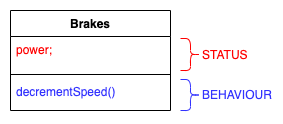

The diagram above was exported from draw.io. Its source (the exported page's mxGraphModel, read from the mxfile embedded in the PNG):
<mxGraphModel dx="694" dy="430" grid="1" gridSize="10" guides="1" tooltips="1" connect="1" arrows="1" fold="1" page="1" pageScale="1" pageWidth="827" pageHeight="1169" math="0" shadow="0">
  <root>
    <mxCell id="0" />
    <mxCell id="1" parent="0" />
    <mxCell id="2" value="Brakes" style="swimlane;fontStyle=1;align=center;verticalAlign=top;childLayout=stackLayout;horizontal=1;startSize=26;horizontalStack=0;resizeParent=1;resizeParentMax=0;resizeLast=0;collapsible=1;marginBottom=0;" vertex="1" parent="1">
      <mxGeometry x="100" y="720" width="160" height="100" as="geometry" />
    </mxCell>
    <mxCell id="3" value="power;" style="text;strokeColor=none;fillColor=none;align=left;verticalAlign=top;spacingLeft=4;spacingRight=4;overflow=hidden;rotatable=0;points=[[0,0.5],[1,0.5]];portConstraint=eastwest;fontColor=#FF0000;" vertex="1" parent="2">
      <mxGeometry y="26" width="160" height="34" as="geometry" />
    </mxCell>
    <mxCell id="4" value="" style="line;strokeWidth=1;fillColor=none;align=left;verticalAlign=middle;spacingTop=-1;spacingLeft=3;spacingRight=3;rotatable=0;labelPosition=right;points=[];portConstraint=eastwest;fontColor=#3333FF;" vertex="1" parent="2">
      <mxGeometry y="60" width="160" height="8" as="geometry" />
    </mxCell>
    <mxCell id="5" value="decrementSpeed()" style="text;strokeColor=none;fillColor=none;align=left;verticalAlign=top;spacingLeft=4;spacingRight=4;overflow=hidden;rotatable=0;points=[[0,0.5],[1,0.5]];portConstraint=eastwest;fontColor=#3333FF;" vertex="1" parent="2">
      <mxGeometry y="68" width="160" height="32" as="geometry" />
    </mxCell>
    <mxCell id="6" value="" style="shape=curlyBracket;whiteSpace=wrap;html=1;rounded=1;flipH=1;fontColor=#FF0000;strokeColor=#FF0000;" vertex="1" parent="1">
      <mxGeometry x="270" y="748" width="20" height="32" as="geometry" />
    </mxCell>
    <mxCell id="7" value="" style="shape=curlyBracket;whiteSpace=wrap;html=1;rounded=1;flipH=1;fontColor=#3333FF;strokeColor=#3333FF;" vertex="1" parent="1">
      <mxGeometry x="270" y="789" width="20" height="31" as="geometry" />
    </mxCell>
    <mxCell id="8" value="STATUS" style="text;html=1;strokeColor=none;fillColor=none;align=left;verticalAlign=middle;whiteSpace=wrap;rounded=0;fontColor=#FF0000;" vertex="1" parent="1">
      <mxGeometry x="290" y="750" width="60" height="30" as="geometry" />
    </mxCell>
    <mxCell id="9" value="BEHAVIOUR" style="text;html=1;strokeColor=none;fillColor=none;align=left;verticalAlign=middle;whiteSpace=wrap;rounded=0;fontColor=#3333FF;" vertex="1" parent="1">
      <mxGeometry x="290" y="789.5" width="60" height="30" as="geometry" />
    </mxCell>
  </root>
</mxGraphModel>